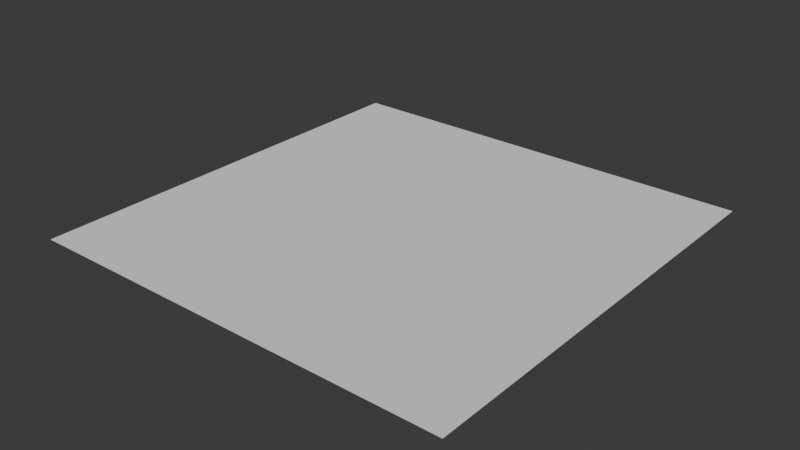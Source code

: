 # Source: plane1x1.blend  (saved by Blender 4.5.90; exported with 4.5.12 LTS)
import bpy
from mathutils import Matrix  # noqa: F401  (used for matrix-valued properties, if any)

bpy.ops.wm.read_factory_settings(use_empty=True)
scene = bpy.context.scene
scene.name = 'Scene'

# ---- collections
col_collection = bpy.data.collections.new('Collection'); scene.collection.children.link(col_collection)

# ---- world
world_world = bpy.data.worlds.new('World'); scene.world = world_world
world_world.use_nodes = True; world_world.node_tree.nodes.clear()
_N = world_world.node_tree.nodes; _L = world_world.node_tree.links
n0 = _N.new('ShaderNodeOutputWorld'); n0.name = 'World Output'; n0.location = (200, 100)
n1 = _N.new('ShaderNodeBackground'); n1.name = 'Background'; n1.location = (-200, 100)
n1.inputs[0].default_value = (0.05088, 0.05088, 0.05088, 1.0)
_L.new(n1.outputs[0], n0.inputs[0])
n0.is_active_output = True
world_world.color = (0.05088, 0.05088, 0.05088)
world_world.sun_shadow_jitter_overblur = 0.0

# ---- meshes
me_plane1x1 = bpy.data.meshes.new('Plane1x1')
me_plane1x1.from_pydata([(0.5, 0.5, 5.364e-08), (0.5, -0.5, -2.722e-07), (-0.5, 0.5, 2.722e-07), (-0.5, -0.5, -5.364e-08)], [], [(0, 1, 3, 2)])
_uv = me_plane1x1.uv_layers.new(name='UVMap')
_uv.uv.foreach_set('vector', [0.0, 0.0, 1.0, 0.0, 1.0, 1.0, 0.0, 1.0])
me_plane1x1.update()

# ---- objects
ob_plane1x1 = bpy.data.objects.new('Plane1x1', me_plane1x1)

# ---- transforms, parenting, visibility, modifiers, constraints
ob_plane1x1.location = (0.0, 0.0, 0.0)

# ---- collection membership
col_collection.objects.link(ob_plane1x1)

# ---- scene / render settings (as saved in the file)
scene.frame_start = 1; scene.frame_end = 250; scene.frame_set(1)
scene.render.engine = 'BLENDER_EEVEE_NEXT'
bpy.context.view_layer.update()

# ---- added for rendering (the .blend has no active camera and no usable light): camera, sun
cam_auto = bpy.data.cameras.new('AutoCamera')
cam_auto.lens = 50.0
cam_auto.sensor_width = 36.0
cam_auto.clip_end = 1000.0
ob_auto_camera = bpy.data.objects.new('AutoCamera', cam_auto)
scene.collection.objects.link(ob_auto_camera)
ob_auto_camera.location = (1.30847, -1.57016, 1.04677)
ob_auto_camera.rotation_euler = (1.09748, -7.21219e-08, 0.694738)
scene.camera = ob_auto_camera
light_auto_sun = bpy.data.lights.new('AutoSun', 'SUN')
light_auto_sun.energy = 3.0
light_auto_sun.angle = 0.0523599
ob_auto_sun = bpy.data.objects.new('AutoSun', light_auto_sun)
scene.collection.objects.link(ob_auto_sun)
ob_auto_sun.rotation_euler = (0.872665, 0.174533, 0.523599)
bpy.context.view_layer.update()
